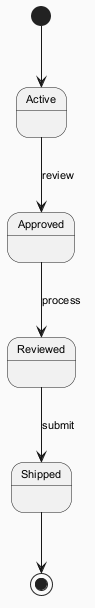

The diagram above was rendered by PlantUML. Its source (embedded in the PNG):
@startuml
skinparam backgroundColor #FAFAFA
skinparam classBackgroundColor #FFF3E0
skinparam classBorderColor #E65100
skinparam defaultFontSize 11
[*] --> Active
Active --> Approved : review
Approved --> Reviewed : process
Reviewed --> Shipped : submit
Shipped --> [*]
@enduml